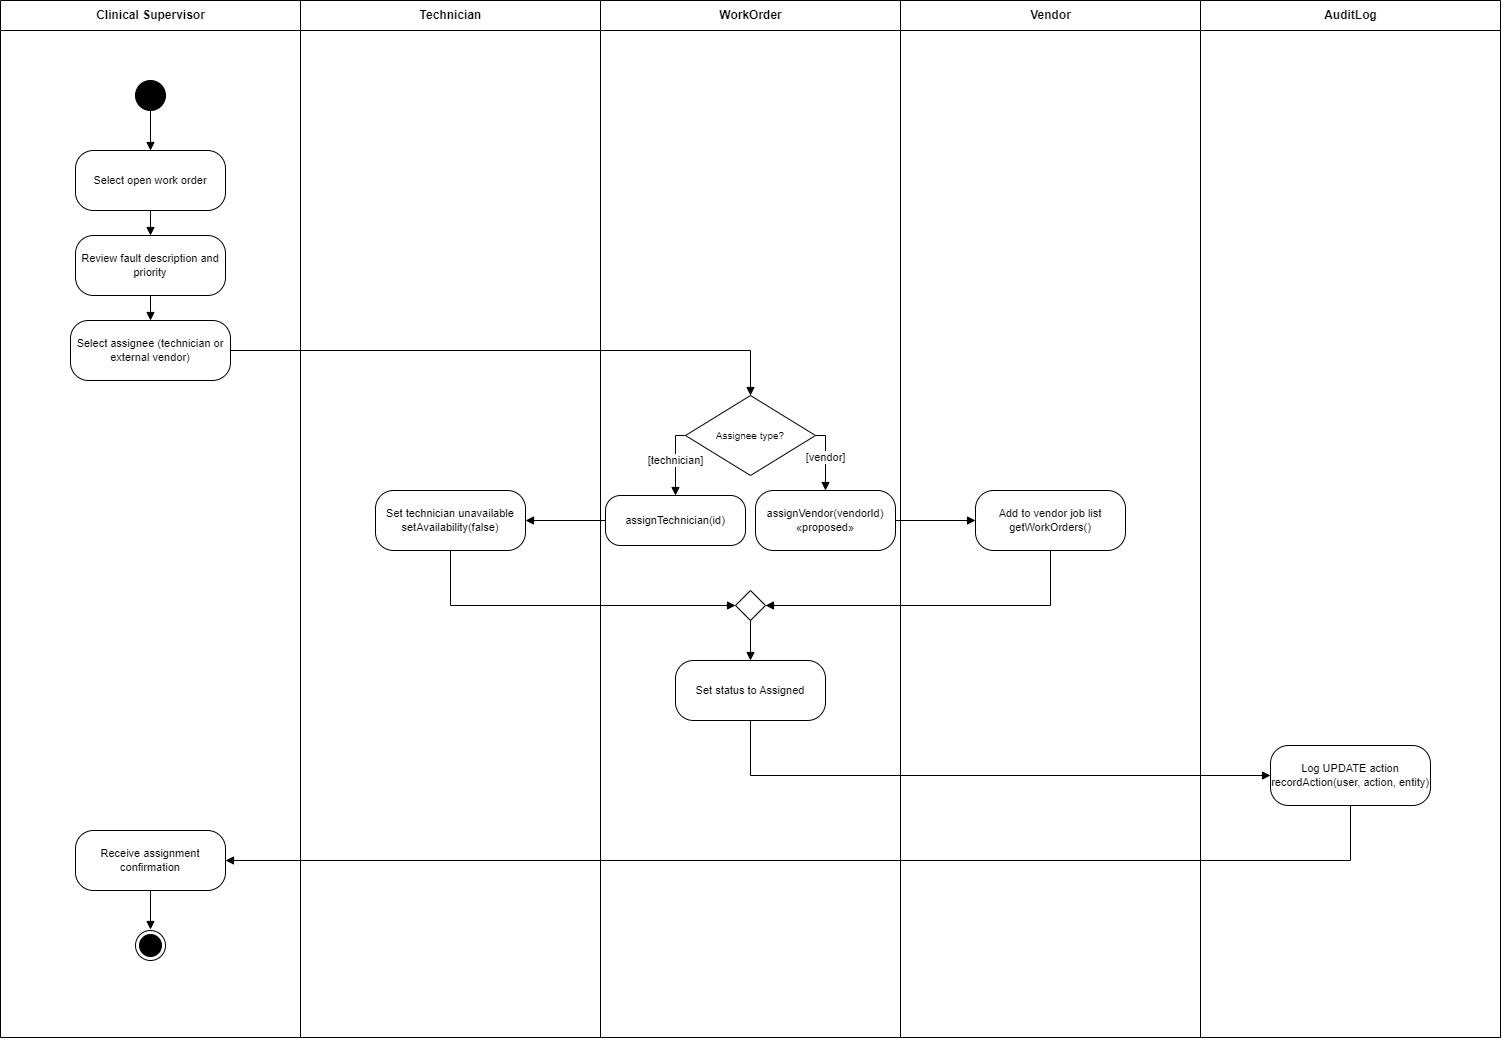

The diagram above was exported from draw.io. Its source (the exported page's mxGraphModel, read from the mxfile embedded in the PNG):
<mxGraphModel dx="3023" dy="1387" grid="1" gridSize="10" guides="1" tooltips="1" connect="1" arrows="1" fold="1" page="1" pageScale="1" pageWidth="850" pageHeight="1100" math="0" shadow="0">
  <root>
    <mxCell id="0" />
    <mxCell id="1" parent="0" />
    <mxCell id="YwUWJwJl2NBBGWLbxXH8-42" parent="1" style="swimlane;html=1;startSize=30;fontStyle=1;fontSize=12;swimlaneFillColor=default;" value="Clinical Supervisor" vertex="1">
      <mxGeometry height="1037" width="300" x="120.0042857142862" y="62.99857142857161" as="geometry" />
    </mxCell>
    <mxCell id="YwUWJwJl2NBBGWLbxXH8-40" parent="YwUWJwJl2NBBGWLbxXH8-42" style="ellipse;html=1;shape=endState;fillColor=#000000;strokeColor=#000000;" value="" vertex="1">
      <mxGeometry height="30" width="30" x="134.9957142857138" y="930.0014285714284" as="geometry" />
    </mxCell>
    <mxCell id="YwUWJwJl2NBBGWLbxXH8-39" parent="YwUWJwJl2NBBGWLbxXH8-42" style="ellipse;html=1;fillColor=#000000;strokeColor=#000000;" value="" vertex="1">
      <mxGeometry height="30" width="30" x="134.9957142857138" y="80.00142857142839" as="geometry" />
    </mxCell>
    <mxCell id="YwUWJwJl2NBBGWLbxXH8-43" parent="1" style="swimlane;html=1;startSize=30;fontStyle=1;fontSize=12;swimlaneFillColor=default;" value="Technician" vertex="1">
      <mxGeometry height="1037" width="300" x="420.0042857142862" y="62.99857142857161" as="geometry" />
    </mxCell>
    <mxCell id="YwUWJwJl2NBBGWLbxXH8-44" parent="1" style="swimlane;html=1;startSize=30;fontStyle=1;fontSize=12;swimlaneFillColor=default;" value="WorkOrder" vertex="1">
      <mxGeometry height="1037" width="300" x="720.0042857142862" y="62.99857142857161" as="geometry" />
    </mxCell>
    <mxCell id="YwUWJwJl2NBBGWLbxXH8-45" parent="1" style="swimlane;html=1;startSize=30;fontStyle=1;fontSize=12;swimlaneFillColor=default;" value="Vendor" vertex="1">
      <mxGeometry height="1037" width="300" x="1020.0042857142862" y="62.99857142857161" as="geometry" />
    </mxCell>
    <mxCell id="YwUWJwJl2NBBGWLbxXH8-46" parent="1" style="swimlane;html=1;startSize=30;fontStyle=1;fontSize=12;swimlaneFillColor=default;" value="AuditLog" vertex="1">
      <mxGeometry height="1037" width="300" x="1320.0042857142862" y="62.99857142857161" as="geometry" />
    </mxCell>
    <mxCell id="YwUWJwJl2NBBGWLbxXH8-48" parent="1" style="rounded=1;whiteSpace=wrap;html=1;arcSize=30;fontSize=11;" value="Select open work order" vertex="1">
      <mxGeometry height="60" width="150" x="195.0042857142862" y="212.9985714285716" as="geometry" />
    </mxCell>
    <mxCell id="YwUWJwJl2NBBGWLbxXH8-49" parent="1" style="rounded=1;whiteSpace=wrap;html=1;arcSize=30;fontSize=11;" value="Review fault description and priority" vertex="1">
      <mxGeometry height="60" width="150" x="195.0042857142862" y="297.9985714285716" as="geometry" />
    </mxCell>
    <mxCell id="YwUWJwJl2NBBGWLbxXH8-50" parent="1" style="rounded=1;whiteSpace=wrap;html=1;arcSize=30;fontSize=11;" value="Select assignee (technician or external vendor)" vertex="1">
      <mxGeometry height="60" width="160" x="190.0042857142862" y="382.9985714285716" as="geometry" />
    </mxCell>
    <mxCell id="YwUWJwJl2NBBGWLbxXH8-51" parent="1" style="rhombus;whiteSpace=wrap;html=1;fontSize=10;" value="Assignee type?" vertex="1">
      <mxGeometry height="80" width="130" x="805.0042857142862" y="457.9985714285716" as="geometry" />
    </mxCell>
    <mxCell id="YwUWJwJl2NBBGWLbxXH8-52" parent="1" style="rounded=1;whiteSpace=wrap;html=1;arcSize=30;fontSize=11;" value="assignTechnician(id)" vertex="1">
      <mxGeometry height="50" width="140" x="725.0042857142862" y="557.9985714285716" as="geometry" />
    </mxCell>
    <mxCell id="YwUWJwJl2NBBGWLbxXH8-53" parent="1" style="rounded=1;whiteSpace=wrap;html=1;arcSize=30;fontSize=11;" value="assignVendor(vendorId) «proposed»" vertex="1">
      <mxGeometry height="60" width="140" x="875.0042857142862" y="552.9985714285716" as="geometry" />
    </mxCell>
    <mxCell id="YwUWJwJl2NBBGWLbxXH8-54" parent="1" style="rounded=1;whiteSpace=wrap;html=1;arcSize=30;fontSize=11;" value="Set technician unavailable&lt;br&gt;setAvailability(false)" vertex="1">
      <mxGeometry height="60" width="150" x="495.0042857142862" y="552.9985714285716" as="geometry" />
    </mxCell>
    <mxCell id="YwUWJwJl2NBBGWLbxXH8-55" parent="1" style="rounded=1;whiteSpace=wrap;html=1;arcSize=30;fontSize=11;" value="Add to vendor job list&lt;br&gt;getWorkOrders()" vertex="1">
      <mxGeometry height="60" width="150" x="1095.0042857142862" y="552.9985714285716" as="geometry" />
    </mxCell>
    <mxCell id="YwUWJwJl2NBBGWLbxXH8-56" parent="1" style="rhombus;html=1;" value="" vertex="1">
      <mxGeometry height="30" width="30" x="855.0042857142862" y="652.9985714285716" as="geometry" />
    </mxCell>
    <mxCell id="YwUWJwJl2NBBGWLbxXH8-57" parent="1" style="rounded=1;whiteSpace=wrap;html=1;arcSize=30;fontSize=11;" value="Set status to Assigned" vertex="1">
      <mxGeometry height="60" width="150" x="795.0042857142862" y="722.9985714285716" as="geometry" />
    </mxCell>
    <mxCell id="YwUWJwJl2NBBGWLbxXH8-58" parent="1" style="rounded=1;whiteSpace=wrap;html=1;arcSize=30;fontSize=11;" value="Log UPDATE action&lt;br&gt;recordAction(user, action, entity)" vertex="1">
      <mxGeometry height="60" width="160" x="1390.0042857142862" y="807.9985714285716" as="geometry" />
    </mxCell>
    <mxCell id="YwUWJwJl2NBBGWLbxXH8-59" parent="1" style="rounded=1;whiteSpace=wrap;html=1;arcSize=30;fontSize=11;" value="Receive assignment confirmation" vertex="1">
      <mxGeometry height="60" width="150" x="195.0042857142862" y="892.9985714285717" as="geometry" />
    </mxCell>
    <mxCell id="YwUWJwJl2NBBGWLbxXH8-61" edge="1" parent="1" style="edgeStyle=orthogonalEdgeStyle;rounded=0;html=1;endArrow=block;endFill=1;fontSize=11;labelBackgroundColor=default;exitX=0.5;exitY=1;entryX=0.5;entryY=0;" target="YwUWJwJl2NBBGWLbxXH8-48" value="">
      <mxGeometry relative="1" as="geometry">
        <mxPoint x="270.00428599999987" y="169.9985710000002" as="sourcePoint" />
      </mxGeometry>
    </mxCell>
    <mxCell id="YwUWJwJl2NBBGWLbxXH8-62" edge="1" parent="1" source="YwUWJwJl2NBBGWLbxXH8-48" style="edgeStyle=orthogonalEdgeStyle;rounded=0;html=1;endArrow=block;endFill=1;fontSize=11;labelBackgroundColor=default;exitX=0.5;exitY=1;entryX=0.5;entryY=0;" target="YwUWJwJl2NBBGWLbxXH8-49" value="">
      <mxGeometry relative="1" as="geometry" />
    </mxCell>
    <mxCell id="YwUWJwJl2NBBGWLbxXH8-63" edge="1" parent="1" source="YwUWJwJl2NBBGWLbxXH8-49" style="edgeStyle=orthogonalEdgeStyle;rounded=0;html=1;endArrow=block;endFill=1;fontSize=11;labelBackgroundColor=default;exitX=0.5;exitY=1;entryX=0.5;entryY=0;" target="YwUWJwJl2NBBGWLbxXH8-50" value="">
      <mxGeometry relative="1" as="geometry" />
    </mxCell>
    <mxCell id="YwUWJwJl2NBBGWLbxXH8-64" edge="1" parent="1" source="YwUWJwJl2NBBGWLbxXH8-50" style="edgeStyle=orthogonalEdgeStyle;rounded=0;html=1;endArrow=block;endFill=1;fontSize=11;labelBackgroundColor=default;exitX=1;exitY=0.5;entryX=0.5;entryY=0;" target="YwUWJwJl2NBBGWLbxXH8-51" value="">
      <mxGeometry relative="1" as="geometry" />
    </mxCell>
    <mxCell id="YwUWJwJl2NBBGWLbxXH8-65" edge="1" parent="1" source="YwUWJwJl2NBBGWLbxXH8-51" style="edgeStyle=orthogonalEdgeStyle;rounded=0;html=1;endArrow=block;endFill=1;fontSize=11;labelBackgroundColor=default;exitX=0;exitY=0.5;entryX=0.5;entryY=0;" target="YwUWJwJl2NBBGWLbxXH8-52" value="[technician]">
      <mxGeometry relative="1" as="geometry" />
    </mxCell>
    <mxCell id="YwUWJwJl2NBBGWLbxXH8-66" edge="1" parent="1" source="YwUWJwJl2NBBGWLbxXH8-51" style="edgeStyle=orthogonalEdgeStyle;rounded=0;html=1;endArrow=block;endFill=1;fontSize=11;labelBackgroundColor=default;exitX=1;exitY=0.5;entryX=0.5;entryY=0;" target="YwUWJwJl2NBBGWLbxXH8-53" value="[vendor]">
      <mxGeometry relative="1" as="geometry" />
    </mxCell>
    <mxCell id="YwUWJwJl2NBBGWLbxXH8-67" edge="1" parent="1" source="YwUWJwJl2NBBGWLbxXH8-52" style="edgeStyle=orthogonalEdgeStyle;rounded=0;html=1;endArrow=block;endFill=1;fontSize=11;labelBackgroundColor=default;exitX=0;exitY=0.5;entryX=1;entryY=0.5;" target="YwUWJwJl2NBBGWLbxXH8-54" value="">
      <mxGeometry relative="1" as="geometry" />
    </mxCell>
    <mxCell id="YwUWJwJl2NBBGWLbxXH8-68" edge="1" parent="1" source="YwUWJwJl2NBBGWLbxXH8-53" style="edgeStyle=orthogonalEdgeStyle;rounded=0;html=1;endArrow=block;endFill=1;fontSize=11;labelBackgroundColor=default;exitX=1;exitY=0.5;entryX=0;entryY=0.5;" target="YwUWJwJl2NBBGWLbxXH8-55" value="">
      <mxGeometry relative="1" as="geometry" />
    </mxCell>
    <mxCell id="YwUWJwJl2NBBGWLbxXH8-69" edge="1" parent="1" source="YwUWJwJl2NBBGWLbxXH8-54" style="edgeStyle=orthogonalEdgeStyle;rounded=0;html=1;endArrow=block;endFill=1;fontSize=11;labelBackgroundColor=default;exitX=0.5;exitY=1;entryX=0;entryY=0.5;" target="YwUWJwJl2NBBGWLbxXH8-56" value="">
      <mxGeometry relative="1" as="geometry" />
    </mxCell>
    <mxCell id="YwUWJwJl2NBBGWLbxXH8-70" edge="1" parent="1" source="YwUWJwJl2NBBGWLbxXH8-55" style="edgeStyle=orthogonalEdgeStyle;rounded=0;html=1;endArrow=block;endFill=1;fontSize=11;labelBackgroundColor=default;exitX=0.5;exitY=1;entryX=1;entryY=0.5;" target="YwUWJwJl2NBBGWLbxXH8-56" value="">
      <mxGeometry relative="1" as="geometry" />
    </mxCell>
    <mxCell id="YwUWJwJl2NBBGWLbxXH8-71" edge="1" parent="1" source="YwUWJwJl2NBBGWLbxXH8-56" style="edgeStyle=orthogonalEdgeStyle;rounded=0;html=1;endArrow=block;endFill=1;fontSize=11;labelBackgroundColor=default;exitX=0.5;exitY=1;entryX=0.5;entryY=0;" target="YwUWJwJl2NBBGWLbxXH8-57" value="">
      <mxGeometry relative="1" as="geometry" />
    </mxCell>
    <mxCell id="YwUWJwJl2NBBGWLbxXH8-72" edge="1" parent="1" source="YwUWJwJl2NBBGWLbxXH8-57" style="edgeStyle=orthogonalEdgeStyle;rounded=0;html=1;endArrow=block;endFill=1;fontSize=11;labelBackgroundColor=default;exitX=0.5;exitY=1;entryX=0;entryY=0.5;" target="YwUWJwJl2NBBGWLbxXH8-58" value="">
      <mxGeometry relative="1" as="geometry" />
    </mxCell>
    <mxCell id="YwUWJwJl2NBBGWLbxXH8-73" edge="1" parent="1" source="YwUWJwJl2NBBGWLbxXH8-58" style="edgeStyle=orthogonalEdgeStyle;rounded=0;html=1;endArrow=block;endFill=1;fontSize=11;labelBackgroundColor=default;exitX=0.5;exitY=1;entryX=1;entryY=0.5;" target="YwUWJwJl2NBBGWLbxXH8-59" value="">
      <mxGeometry relative="1" as="geometry" />
    </mxCell>
    <mxCell id="YwUWJwJl2NBBGWLbxXH8-74" edge="1" parent="1" source="YwUWJwJl2NBBGWLbxXH8-59" style="edgeStyle=orthogonalEdgeStyle;rounded=0;html=1;endArrow=block;endFill=1;fontSize=11;labelBackgroundColor=default;exitX=0.5;exitY=1;entryX=0.5;entryY=0;" value="">
      <mxGeometry relative="1" as="geometry">
        <mxPoint x="270.00428599999987" y="991.9985710000001" as="targetPoint" />
      </mxGeometry>
    </mxCell>
  </root>
</mxGraphModel>